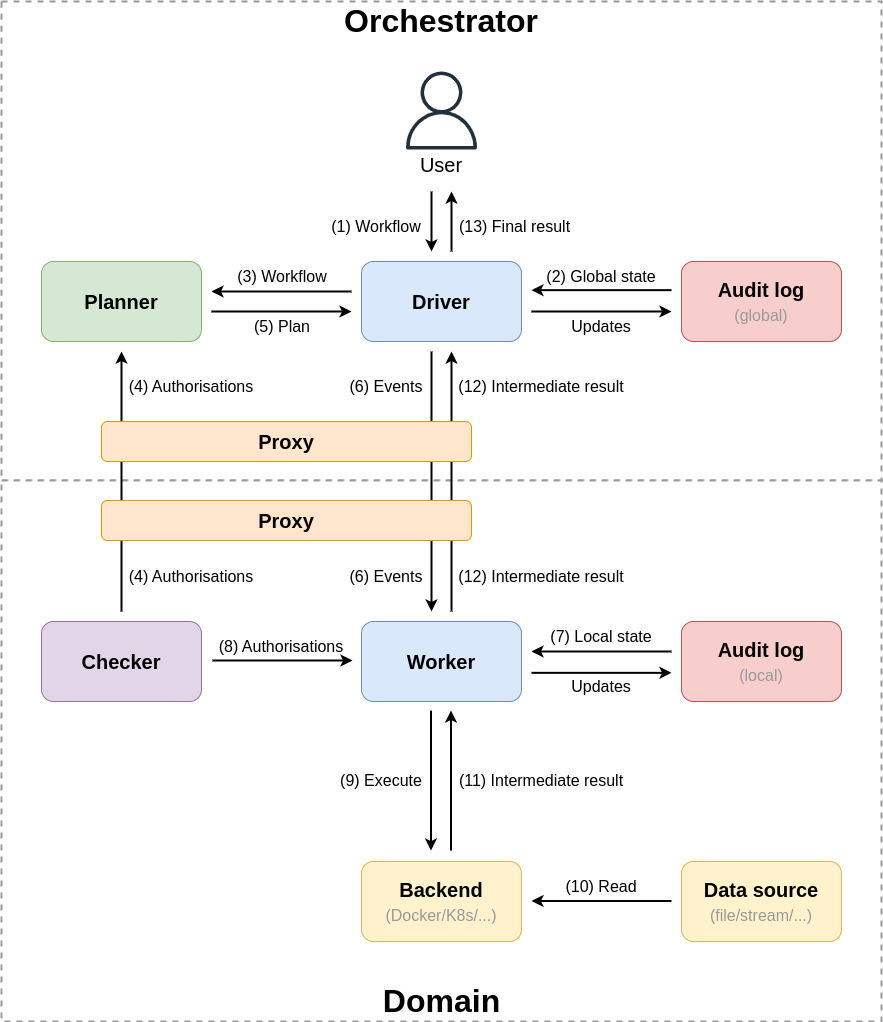

The diagram above was exported from draw.io. Its source (the exported page's mxGraphModel, read from the mxfile embedded in the PNG):
<mxGraphModel dx="901" dy="998" grid="1" gridSize="10" guides="1" tooltips="1" connect="1" arrows="1" fold="1" page="1" pageScale="1" pageWidth="827" pageHeight="1169" math="0" shadow="0">
  <root>
    <mxCell id="0" />
    <mxCell id="1" parent="0" />
    <mxCell id="1JVG36n5Yg1SxpWA1LbF-1" value="" style="rounded=0;whiteSpace=wrap;html=1;fillColor=default;dashed=1;strokeWidth=2;strokeColor=#999999;" parent="1" vertex="1">
      <mxGeometry x="960" y="60" width="880" height="479.1" as="geometry" />
    </mxCell>
    <mxCell id="1JVG36n5Yg1SxpWA1LbF-20" value="" style="rounded=0;whiteSpace=wrap;html=1;fillColor=default;dashed=1;strokeWidth=2;strokeColor=#999999;" parent="1" vertex="1">
      <mxGeometry x="960" y="539.1" width="880" height="540.9" as="geometry" />
    </mxCell>
    <mxCell id="1JVG36n5Yg1SxpWA1LbF-2" value="Driver" style="rounded=1;whiteSpace=wrap;html=1;fillColor=#dae8fc;strokeColor=#6c8ebf;fontSize=20;fontStyle=1" parent="1" vertex="1">
      <mxGeometry x="1320" y="320" width="160" height="80" as="geometry" />
    </mxCell>
    <mxCell id="1JVG36n5Yg1SxpWA1LbF-3" value="Planner" style="rounded=1;whiteSpace=wrap;html=1;fillColor=#d5e8d4;strokeColor=#82b366;fontSize=20;fontStyle=1" parent="1" vertex="1">
      <mxGeometry x="1000" y="320" width="160" height="80" as="geometry" />
    </mxCell>
    <mxCell id="1JVG36n5Yg1SxpWA1LbF-4" value="Audit log&lt;br&gt;&lt;span style=&quot;font-weight: normal;&quot;&gt;&lt;font color=&quot;#999999&quot; style=&quot;font-size: 16px;&quot;&gt;(global)&lt;/font&gt;&lt;/span&gt;" style="rounded=1;whiteSpace=wrap;html=1;fillColor=#f8cecc;strokeColor=#b85450;fontSize=20;fontStyle=1" parent="1" vertex="1">
      <mxGeometry x="1640" y="320" width="160" height="80" as="geometry" />
    </mxCell>
    <mxCell id="1JVG36n5Yg1SxpWA1LbF-5" value="" style="sketch=0;outlineConnect=0;fontColor=#232F3E;gradientColor=none;fillColor=#232F3D;strokeColor=none;dashed=0;verticalLabelPosition=bottom;verticalAlign=top;align=center;html=1;fontSize=12;fontStyle=0;aspect=fixed;pointerEvents=1;shape=mxgraph.aws4.user;" parent="1" vertex="1">
      <mxGeometry x="1361" y="130" width="78" height="78" as="geometry" />
    </mxCell>
    <mxCell id="1JVG36n5Yg1SxpWA1LbF-6" value="User" style="text;html=1;strokeColor=none;fillColor=none;align=center;verticalAlign=middle;whiteSpace=wrap;rounded=0;fontSize=20;" parent="1" vertex="1">
      <mxGeometry x="1370" y="208" width="60" height="30" as="geometry" />
    </mxCell>
    <mxCell id="1JVG36n5Yg1SxpWA1LbF-7" value="" style="endArrow=classic;html=1;rounded=0;strokeWidth=2;startArrow=none;startFill=0;" parent="1" edge="1">
      <mxGeometry width="50" height="50" relative="1" as="geometry">
        <mxPoint x="1390" y="250" as="sourcePoint" />
        <mxPoint x="1390" y="310" as="targetPoint" />
      </mxGeometry>
    </mxCell>
    <mxCell id="1JVG36n5Yg1SxpWA1LbF-8" value="" style="endArrow=none;html=1;rounded=0;strokeWidth=2;endFill=0;startArrow=classic;startFill=1;" parent="1" edge="1">
      <mxGeometry width="50" height="50" relative="1" as="geometry">
        <mxPoint x="1490" y="348.65" as="sourcePoint" />
        <mxPoint x="1630" y="348.65" as="targetPoint" />
        <Array as="points" />
      </mxGeometry>
    </mxCell>
    <mxCell id="1JVG36n5Yg1SxpWA1LbF-9" value="" style="endArrow=classic;html=1;rounded=0;strokeWidth=2;startArrow=none;startFill=0;" parent="1" edge="1">
      <mxGeometry width="50" height="50" relative="1" as="geometry">
        <mxPoint x="1310" y="350" as="sourcePoint" />
        <mxPoint x="1170" y="350" as="targetPoint" />
        <Array as="points" />
      </mxGeometry>
    </mxCell>
    <mxCell id="1JVG36n5Yg1SxpWA1LbF-10" value="" style="endArrow=none;html=1;rounded=0;strokeWidth=2;startArrow=classic;startFill=1;endFill=0;" parent="1" edge="1">
      <mxGeometry width="50" height="50" relative="1" as="geometry">
        <mxPoint x="1410" y="250" as="sourcePoint" />
        <mxPoint x="1410" y="310" as="targetPoint" />
      </mxGeometry>
    </mxCell>
    <mxCell id="1JVG36n5Yg1SxpWA1LbF-11" value="" style="endArrow=none;html=1;rounded=0;strokeWidth=2;startArrow=classic;startFill=1;endFill=0;" parent="1" edge="1">
      <mxGeometry width="50" height="50" relative="1" as="geometry">
        <mxPoint x="1310" y="370" as="sourcePoint" />
        <mxPoint x="1170" y="370" as="targetPoint" />
        <Array as="points" />
      </mxGeometry>
    </mxCell>
    <mxCell id="1JVG36n5Yg1SxpWA1LbF-21" value="Worker" style="rounded=1;whiteSpace=wrap;html=1;fillColor=#dae8fc;strokeColor=#6c8ebf;fontSize=20;fontStyle=1" parent="1" vertex="1">
      <mxGeometry x="1320" y="680" width="160" height="80" as="geometry" />
    </mxCell>
    <mxCell id="1JVG36n5Yg1SxpWA1LbF-22" value="Audit log&lt;br&gt;&lt;span style=&quot;font-weight: normal;&quot;&gt;&lt;font color=&quot;#999999&quot; style=&quot;font-size: 16px;&quot;&gt;(local)&lt;/font&gt;&lt;/span&gt;" style="rounded=1;whiteSpace=wrap;html=1;fillColor=#f8cecc;strokeColor=#b85450;fontSize=20;fontStyle=1" parent="1" vertex="1">
      <mxGeometry x="1640" y="680" width="160" height="80" as="geometry" />
    </mxCell>
    <mxCell id="1JVG36n5Yg1SxpWA1LbF-23" value="Backend&lt;br&gt;&lt;span style=&quot;font-weight: normal;&quot;&gt;&lt;font color=&quot;#999999&quot; style=&quot;font-size: 16px;&quot;&gt;(Docker/K8s/...)&lt;/font&gt;&lt;/span&gt;" style="rounded=1;whiteSpace=wrap;html=1;fillColor=#fff2cc;strokeColor=#d6b656;fontSize=20;fontStyle=1" parent="1" vertex="1">
      <mxGeometry x="1320" y="920" width="160" height="80" as="geometry" />
    </mxCell>
    <mxCell id="1JVG36n5Yg1SxpWA1LbF-24" value="Checker" style="rounded=1;whiteSpace=wrap;html=1;fillColor=#e1d5e7;strokeColor=#9673a6;fontSize=20;fontStyle=1" parent="1" vertex="1">
      <mxGeometry x="1000" y="680" width="160" height="80" as="geometry" />
    </mxCell>
    <mxCell id="1JVG36n5Yg1SxpWA1LbF-26" value="" style="endArrow=classic;html=1;rounded=0;strokeWidth=2;startArrow=none;startFill=0;" parent="1" edge="1">
      <mxGeometry width="50" height="50" relative="1" as="geometry">
        <mxPoint x="1390" y="410" as="sourcePoint" />
        <mxPoint x="1390" y="670" as="targetPoint" />
      </mxGeometry>
    </mxCell>
    <mxCell id="1JVG36n5Yg1SxpWA1LbF-27" value="" style="endArrow=none;html=1;rounded=0;strokeWidth=2;startArrow=classic;startFill=1;endFill=0;" parent="1" edge="1">
      <mxGeometry width="50" height="50" relative="1" as="geometry">
        <mxPoint x="1410" y="410" as="sourcePoint" />
        <mxPoint x="1410" y="670" as="targetPoint" />
      </mxGeometry>
    </mxCell>
    <mxCell id="1JVG36n5Yg1SxpWA1LbF-28" value="" style="endArrow=classic;html=1;rounded=0;strokeWidth=2;startArrow=none;startFill=0;" parent="1" edge="1">
      <mxGeometry width="50" height="50" relative="1" as="geometry">
        <mxPoint x="1389.5" y="769.1" as="sourcePoint" />
        <mxPoint x="1389.5" y="909.1" as="targetPoint" />
      </mxGeometry>
    </mxCell>
    <mxCell id="1JVG36n5Yg1SxpWA1LbF-29" value="" style="endArrow=none;html=1;rounded=0;strokeWidth=2;startArrow=classic;startFill=1;endFill=0;" parent="1" edge="1">
      <mxGeometry width="50" height="50" relative="1" as="geometry">
        <mxPoint x="1409.5" y="769.1" as="sourcePoint" />
        <mxPoint x="1409.5" y="909.1" as="targetPoint" />
      </mxGeometry>
    </mxCell>
    <mxCell id="1JVG36n5Yg1SxpWA1LbF-30" value="" style="endArrow=none;html=1;rounded=0;strokeWidth=2;startArrow=classic;startFill=1;endFill=0;" parent="1" edge="1">
      <mxGeometry width="50" height="50" relative="1" as="geometry">
        <mxPoint x="1311" y="719" as="sourcePoint" />
        <mxPoint x="1171" y="719" as="targetPoint" />
        <Array as="points" />
      </mxGeometry>
    </mxCell>
    <mxCell id="1JVG36n5Yg1SxpWA1LbF-31" value="" style="endArrow=none;html=1;rounded=0;strokeWidth=2;startArrow=classic;startFill=1;endFill=0;" parent="1" edge="1">
      <mxGeometry width="50" height="50" relative="1" as="geometry">
        <mxPoint x="1080" y="410" as="sourcePoint" />
        <mxPoint x="1080" y="670" as="targetPoint" />
      </mxGeometry>
    </mxCell>
    <mxCell id="1JVG36n5Yg1SxpWA1LbF-32" value="" style="endArrow=none;html=1;rounded=0;strokeWidth=2;startArrow=classic;startFill=1;endFill=0;" parent="1" edge="1">
      <mxGeometry width="50" height="50" relative="1" as="geometry">
        <mxPoint x="1630" y="370" as="sourcePoint" />
        <mxPoint x="1490" y="370" as="targetPoint" />
        <Array as="points" />
      </mxGeometry>
    </mxCell>
    <mxCell id="1JVG36n5Yg1SxpWA1LbF-33" value="" style="endArrow=none;html=1;rounded=0;strokeWidth=2;endFill=0;startArrow=classic;startFill=1;" parent="1" edge="1">
      <mxGeometry width="50" height="50" relative="1" as="geometry">
        <mxPoint x="1490" y="710" as="sourcePoint" />
        <mxPoint x="1630" y="710" as="targetPoint" />
        <Array as="points" />
      </mxGeometry>
    </mxCell>
    <mxCell id="1JVG36n5Yg1SxpWA1LbF-34" value="" style="endArrow=none;html=1;rounded=0;strokeWidth=2;startArrow=classic;startFill=1;endFill=0;" parent="1" edge="1">
      <mxGeometry width="50" height="50" relative="1" as="geometry">
        <mxPoint x="1630" y="731.35" as="sourcePoint" />
        <mxPoint x="1490" y="731.35" as="targetPoint" />
        <Array as="points" />
      </mxGeometry>
    </mxCell>
    <mxCell id="1JVG36n5Yg1SxpWA1LbF-37" value="Data source&lt;br&gt;&lt;span style=&quot;font-weight: normal;&quot;&gt;&lt;font color=&quot;#999999&quot; style=&quot;font-size: 16px;&quot;&gt;(file/stream/...)&lt;/font&gt;&lt;/span&gt;" style="rounded=1;whiteSpace=wrap;html=1;fillColor=#fff2cc;strokeColor=#d6b656;fontSize=20;fontStyle=1" parent="1" vertex="1">
      <mxGeometry x="1640" y="920" width="160" height="80" as="geometry" />
    </mxCell>
    <mxCell id="1JVG36n5Yg1SxpWA1LbF-38" value="" style="endArrow=none;html=1;rounded=0;strokeWidth=2;endFill=0;startArrow=classic;startFill=1;" parent="1" edge="1">
      <mxGeometry width="50" height="50" relative="1" as="geometry">
        <mxPoint x="1490" y="959.5" as="sourcePoint" />
        <mxPoint x="1630" y="959.5" as="targetPoint" />
        <Array as="points" />
      </mxGeometry>
    </mxCell>
    <mxCell id="1JVG36n5Yg1SxpWA1LbF-43" value="(1) Workflow" style="text;html=1;strokeColor=none;fillColor=none;align=center;verticalAlign=middle;whiteSpace=wrap;rounded=0;fontSize=16;" parent="1" vertex="1">
      <mxGeometry x="1280" y="270" width="110" height="30" as="geometry" />
    </mxCell>
    <mxCell id="1JVG36n5Yg1SxpWA1LbF-44" value="(3) Workflow" style="text;html=1;strokeColor=none;fillColor=none;align=center;verticalAlign=middle;whiteSpace=wrap;rounded=0;fontSize=16;" parent="1" vertex="1">
      <mxGeometry x="1176" y="320" width="130" height="30" as="geometry" />
    </mxCell>
    <mxCell id="1JVG36n5Yg1SxpWA1LbF-45" value="(5) Plan" style="text;html=1;strokeColor=none;fillColor=none;align=center;verticalAlign=middle;whiteSpace=wrap;rounded=0;fontSize=16;" parent="1" vertex="1">
      <mxGeometry x="1175.5" y="370" width="130" height="30" as="geometry" />
    </mxCell>
    <mxCell id="1JVG36n5Yg1SxpWA1LbF-46" value="(2) Global state" style="text;html=1;strokeColor=none;fillColor=none;align=center;verticalAlign=middle;whiteSpace=wrap;rounded=0;fontSize=16;" parent="1" vertex="1">
      <mxGeometry x="1490" y="320" width="140" height="30" as="geometry" />
    </mxCell>
    <mxCell id="1JVG36n5Yg1SxpWA1LbF-47" value="Updates" style="text;html=1;strokeColor=none;fillColor=none;align=center;verticalAlign=middle;whiteSpace=wrap;rounded=0;fontSize=16;" parent="1" vertex="1">
      <mxGeometry x="1490" y="370" width="140" height="30" as="geometry" />
    </mxCell>
    <mxCell id="1JVG36n5Yg1SxpWA1LbF-50" value="(4) Authorisations" style="text;html=1;strokeColor=none;fillColor=none;align=center;verticalAlign=middle;whiteSpace=wrap;rounded=0;fontSize=16;" parent="1" vertex="1">
      <mxGeometry x="1080" y="620" width="140" height="30" as="geometry" />
    </mxCell>
    <mxCell id="1JVG36n5Yg1SxpWA1LbF-51" value="(6) Events" style="text;html=1;strokeColor=none;fillColor=none;align=center;verticalAlign=middle;whiteSpace=wrap;rounded=0;fontSize=16;" parent="1" vertex="1">
      <mxGeometry x="1300" y="620" width="90" height="30" as="geometry" />
    </mxCell>
    <mxCell id="1JVG36n5Yg1SxpWA1LbF-52" value="(9) Execute" style="text;html=1;strokeColor=none;fillColor=none;align=center;verticalAlign=middle;whiteSpace=wrap;rounded=0;fontSize=16;" parent="1" vertex="1">
      <mxGeometry x="1290" y="824.1" width="100" height="30" as="geometry" />
    </mxCell>
    <mxCell id="1JVG36n5Yg1SxpWA1LbF-53" value="(7) Local state" style="text;html=1;strokeColor=none;fillColor=none;align=center;verticalAlign=middle;whiteSpace=wrap;rounded=0;fontSize=16;" parent="1" vertex="1">
      <mxGeometry x="1490" y="680" width="140" height="30" as="geometry" />
    </mxCell>
    <mxCell id="1JVG36n5Yg1SxpWA1LbF-55" value="Updates" style="text;html=1;strokeColor=none;fillColor=none;align=center;verticalAlign=middle;whiteSpace=wrap;rounded=0;fontSize=16;" parent="1" vertex="1">
      <mxGeometry x="1490" y="730" width="140" height="30" as="geometry" />
    </mxCell>
    <mxCell id="1JVG36n5Yg1SxpWA1LbF-58" value="(8) Authorisations" style="text;html=1;strokeColor=none;fillColor=none;align=center;verticalAlign=middle;whiteSpace=wrap;rounded=0;fontSize=16;" parent="1" vertex="1">
      <mxGeometry x="1170" y="690" width="140" height="30" as="geometry" />
    </mxCell>
    <mxCell id="1JVG36n5Yg1SxpWA1LbF-59" value="(10) Read" style="text;html=1;strokeColor=none;fillColor=none;align=center;verticalAlign=middle;whiteSpace=wrap;rounded=0;fontSize=16;" parent="1" vertex="1">
      <mxGeometry x="1510" y="930" width="100" height="30" as="geometry" />
    </mxCell>
    <mxCell id="1JVG36n5Yg1SxpWA1LbF-60" value="(11) Intermediate result" style="text;html=1;strokeColor=none;fillColor=none;align=center;verticalAlign=middle;whiteSpace=wrap;rounded=0;fontSize=16;" parent="1" vertex="1">
      <mxGeometry x="1410" y="824.1" width="180" height="30" as="geometry" />
    </mxCell>
    <mxCell id="1JVG36n5Yg1SxpWA1LbF-61" value="(12) Intermediate result" style="text;html=1;strokeColor=none;fillColor=none;align=center;verticalAlign=middle;whiteSpace=wrap;rounded=0;fontSize=16;" parent="1" vertex="1">
      <mxGeometry x="1410" y="620" width="180" height="30" as="geometry" />
    </mxCell>
    <mxCell id="1JVG36n5Yg1SxpWA1LbF-62" value="(13) Final result" style="text;html=1;strokeColor=none;fillColor=none;align=center;verticalAlign=middle;whiteSpace=wrap;rounded=0;fontSize=16;" parent="1" vertex="1">
      <mxGeometry x="1410" y="270" width="127" height="30" as="geometry" />
    </mxCell>
    <mxCell id="nrkJeE91ymr5N6IzrCWE-1" value="Domain" style="text;html=1;strokeColor=none;fillColor=none;align=center;verticalAlign=middle;whiteSpace=wrap;rounded=0;fontSize=32;fontStyle=1" vertex="1" parent="1">
      <mxGeometry x="1332.5" y="1039.1" width="135" height="40.9" as="geometry" />
    </mxCell>
    <mxCell id="nrkJeE91ymr5N6IzrCWE-2" value="Orchestrator" style="text;html=1;strokeColor=none;fillColor=none;align=center;verticalAlign=middle;whiteSpace=wrap;rounded=0;fontSize=32;fontStyle=1" vertex="1" parent="1">
      <mxGeometry x="1315" y="60" width="170" height="40.9" as="geometry" />
    </mxCell>
    <mxCell id="nrkJeE91ymr5N6IzrCWE-3" value="Proxy" style="rounded=1;whiteSpace=wrap;html=1;fillColor=#ffe6cc;strokeColor=#d79b00;fontSize=20;fontStyle=1" vertex="1" parent="1">
      <mxGeometry x="1060" y="559" width="370" height="40" as="geometry" />
    </mxCell>
    <mxCell id="nrkJeE91ymr5N6IzrCWE-4" value="Proxy" style="rounded=1;whiteSpace=wrap;html=1;fillColor=#ffe6cc;strokeColor=#d79b00;fontSize=20;fontStyle=1" vertex="1" parent="1">
      <mxGeometry x="1060" y="480" width="370" height="40" as="geometry" />
    </mxCell>
    <mxCell id="nrkJeE91ymr5N6IzrCWE-5" value="(4) Authorisations" style="text;html=1;strokeColor=none;fillColor=none;align=center;verticalAlign=middle;whiteSpace=wrap;rounded=0;fontSize=16;" vertex="1" parent="1">
      <mxGeometry x="1080" y="430" width="140" height="30" as="geometry" />
    </mxCell>
    <mxCell id="nrkJeE91ymr5N6IzrCWE-6" value="(6) Events" style="text;html=1;strokeColor=none;fillColor=none;align=center;verticalAlign=middle;whiteSpace=wrap;rounded=0;fontSize=16;" vertex="1" parent="1">
      <mxGeometry x="1300" y="430" width="90" height="30" as="geometry" />
    </mxCell>
    <mxCell id="nrkJeE91ymr5N6IzrCWE-7" value="(12) Intermediate result" style="text;html=1;strokeColor=none;fillColor=none;align=center;verticalAlign=middle;whiteSpace=wrap;rounded=0;fontSize=16;" vertex="1" parent="1">
      <mxGeometry x="1410" y="430" width="180" height="30" as="geometry" />
    </mxCell>
  </root>
</mxGraphModel>